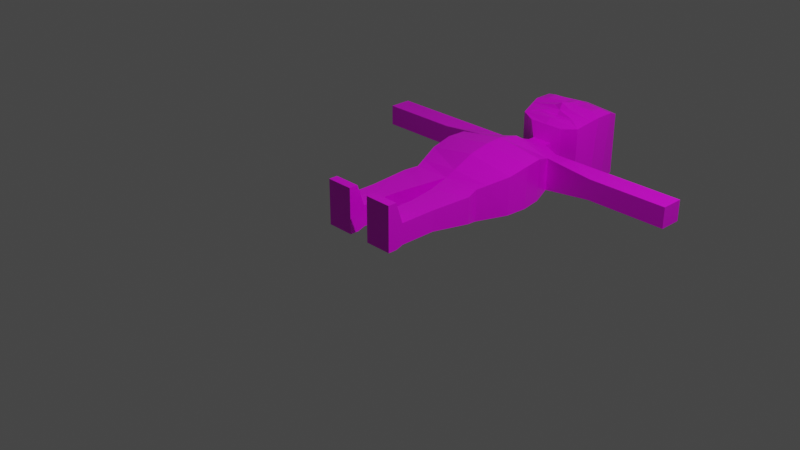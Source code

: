 # Source: player.blend  (saved by Blender 2.93.20; exported with 4.5.12 LTS)
import bpy
from mathutils import Matrix  # noqa: F401  (used for matrix-valued properties, if any)

bpy.ops.wm.read_factory_settings(use_empty=True)
scene = bpy.context.scene
scene.name = 'Scene'

# ---- collections
col_collection = bpy.data.collections.new('Collection'); scene.collection.children.link(col_collection)

# ---- images (referenced by path relative to the original .blend; pixels are not part of the script)
import os
ASSET_DIR = os.environ.get("B2B_ASSET_DIR", "")  # directory of the original .blend (textures are referenced by path, not embedded)
HERE = os.path.dirname(os.path.abspath(__file__))  # packed textures are extracted next to this script under _unpacked/

def load_image(name, relpath, width, height, colorspace="sRGB"):
    """Load a texture the original file referenced (path relative to the .blend, or extracted next to this script)."""
    p = next((c for c in (os.path.join(HERE, relpath), os.path.join(ASSET_DIR, relpath)) if relpath and os.path.exists(c)), "")
    if p:
        img = bpy.data.images.load(p, check_existing=True)
        img.name = name
    else:  # same state as the original file: an image datablock whose file is absent (Cycles renders it pink)
        img = bpy.data.images.new(name, width, height)
        img.source = "FILE"
        img.filepath = "//" + (relpath or name)
    img.colorspace_settings.name = colorspace
    return img
img_solid_png = load_image('solid.png', 'solid.png', 1024, 1024, 'sRGB')

# ---- materials (node trees are filled in below, after node groups)
mat_material = bpy.data.materials.new('Material')
mat_material.alpha_threshold = 0.0
mat_material.use_transparent_shadow = False
mat_material.line_color = (0.0, 0.0, 0.0, 1.0)

# ---- material node trees
mat_material.use_nodes = True; mat_material.node_tree.nodes.clear()
_N = mat_material.node_tree.nodes; _L = mat_material.node_tree.links
n0 = _N.new('ShaderNodeOutputMaterial'); n0.name = 'Material Output'; n0.location = (300, 300)
n1 = _N.new('ShaderNodeBsdfPrincipled'); n1.name = 'Principled BSDF'; n1.location = (10, 300)
n1.distribution = 'GGX'
n1.subsurface_method = 'BURLEY'
n1.inputs[2].default_value = 0.4
n1.inputs[3].default_value = 1.45
n1.inputs[27].default_value = (0.0, 0.0, 0.0, 1.0)
n1.inputs[28].default_value = 1.0
n2 = _N.new('ShaderNodeTexImage'); n2.name = 'Image Texture'; n2.location = (-316, 226)
n2.image = img_solid_png
n2.interpolation = 'Closest'
_L.new(n1.outputs[0], n0.inputs[0])
_L.new(n2.outputs[0], n1.inputs[0])
n0.is_active_output = True

# ---- world
world_world = bpy.data.worlds.new('World'); scene.world = world_world
world_world.use_nodes = True; world_world.node_tree.nodes.clear()
_N = world_world.node_tree.nodes; _L = world_world.node_tree.links
n0 = _N.new('ShaderNodeOutputWorld'); n0.name = 'World Output'; n0.location = (300, 300)
n1 = _N.new('ShaderNodeBackground'); n1.name = 'Background'; n1.location = (10, 300)
n1.inputs[0].default_value = (0.05088, 0.05088, 0.05088, 1.0)
_L.new(n1.outputs[0], n0.inputs[0])
n0.is_active_output = True
world_world.color = (0.05088, 0.05088, 0.05088)
world_world.use_sun_shadow = False
world_world.sun_shadow_jitter_overblur = 0.0

# ---- cameras
cam_camera = bpy.data.cameras.new('Camera')
cam_camera.clip_end = 100.0
cam_camera.ortho_scale = 7.314

# ---- lights
light_light = bpy.data.lights.new('Light', 'POINT')
light_light.transmission_factor = 0.0
light_light.energy = 1000.0
light_light.shadow_soft_size = 0.1
light_light.shadow_maximum_resolution = 0.006
light_light.use_absolute_resolution = True

# ---- meshes
me_cube = bpy.data.meshes.new('Cube')
me_cube.from_pydata([(1.312, 0.09612, 0.7633), (1.323, 0.05013, -0.2556), (1.0, -0.7766, 0.5879), (1.0, -0.7766, -0.2569), (0.0, 0.09212, 0.9708), (0.0, 0.09212, -0.2569), (0.0, -0.7766, 0.5879), (0.0, -0.7766, -0.2569), (0.1678, -1.461, -0.1647), (0.1678, -1.461, 0.5502), (1.112, -1.13, 0.5502), (1.112, -1.13, -0.1647), (1.364, 0.6444, -0.2556), (0.0, 0.6863, -0.2569), (1.353, 0.6903, 0.884), (0.0, 0.6863, 1.092), (1.296, 1.187, -0.2356), (0.0, 1.187, -0.2356), (1.296, 1.187, 0.9049), (0.0, 1.187, 1.11), (1.108, 1.749, -0.1684), (0.0, 1.749, -0.1684), (1.108, 1.749, 0.7083), (0.0, 1.805, 0.9883), (0.8808, 2.365, 0.005818), (0.0, 2.365, 0.005818), (0.8808, 2.365, 0.5686), (0.0, 2.365, 0.5686), (2.458, 1.749, 0.5686), (2.458, 1.749, 0.005818), (2.458, 2.365, 0.5686), (2.458, 2.365, 0.005818), (2.766, 1.749, 0.5686), (2.766, 1.749, 0.005818), (2.766, 2.365, 0.5686), (2.766, 2.365, 0.005818), (4.157, 1.749, 0.5686), (4.157, 1.749, 0.005818), (4.157, 2.365, 0.5686), (4.157, 2.365, 0.005818), (4.651, 1.749, 0.5686), (4.651, 1.749, 0.005818), (4.651, 2.365, 0.5686), (4.651, 2.365, 0.005818), (0.2909, 2.65, 0.005818), (0.0, 2.65, 0.005818), (0.2909, 2.65, 0.5686), (0.0, 2.65, 0.5686), (0.2898, -2.254, -0.01377), (0.2898, -2.254, 0.5396), (1.02, -2.254, 0.5396), (1.02, -2.254, -0.01377), (0.2898, -2.404, -0.01377), (0.2898, -2.404, 0.5396), (1.02, -2.404, 0.5396), (1.02, -2.404, -0.01377), (0.2898, -3.223, -0.01377), (0.2898, -3.223, 0.5396), (1.02, -3.223, 0.5396), (1.02, -3.223, -0.01377), (0.2898, -3.413, -0.07932), (0.2898, -3.413, 1.111), (1.02, -3.413, 1.111), (1.02, -3.413, -0.07932), (0.2898, -3.649, -0.07932), (0.2898, -3.649, 1.111), (1.02, -3.649, 1.111), (1.02, -3.649, -0.07932), (0.2909, 2.846, 0.005818), (0.0, 2.846, 0.005818), (0.2909, 2.846, 0.5686), (0.0, 2.846, 0.5686), (0.5101, 2.985, -0.4183), (0.0, 2.985, -0.4183), (0.5101, 2.985, 0.9927), (0.0, 2.985, 0.9927), (0.9093, 3.164, -0.5574), (0.0, 3.164, -0.5574), (0.5447, 3.313, 1.132), (0.0, 3.312, 1.136), (0.959, 4.713, -0.6036), (0.0, 4.713, -0.6036), (0.959, 4.713, 1.1), (0.0, 4.713, 1.178), (0.6506, 4.923, -0.0134), (0.0, 4.923, -0.0134), (0.6506, 4.923, 0.5878), (0.0, 4.923, 0.5878), (0.5724, 4.058, 1.304), (0.5833, 4.186, 1.305), (0.4021, 4.201, 1.3), (0.3912, 4.073, 1.3), (1.015, 3.679, -0.7801), (1.015, 4.195, -0.7801), (0.0, 4.195, -0.7801), (0.0, 3.679, -0.7801), (1.055, 3.831, 1.236), (1.055, 4.347, 1.236), (0.0, 4.347, 1.315), (0.0, 3.9, 1.372), (0.0, -0.4864, -0.2569), (1.104, -0.485, 0.6465), (0.0, -0.4864, 0.7158), (1.108, -0.5004, -0.2564), (0.2898, -2.971, 0.5396), (1.02, -2.971, 0.5396), (0.2898, -2.971, -0.01377), (1.02, -2.971, -0.01377), (1.323, 2.365, 0.5686), (1.323, 2.365, 0.005818), (1.486, 1.749, -0.1196), (1.486, 1.749, 0.6691), (0.5898, 2.506, 0.5686), (0.0, 2.506, 0.5686), (0.5898, 2.506, 0.005818), (0.0, 2.506, 0.005818), (0.7197, 3.956, 1.308), (0.7456, 4.261, 1.309), (0.2548, 4.303, 1.296), (0.2289, 3.998, 1.296), (0.0, 3.617, 1.443), (0.0, 3.426, 1.142), (0.0, 3.514, -0.7088), (0.0, 3.342, -0.6346), (0.5619, 3.361, 1.17), (1.008, 3.617, 1.178), (0.946, 3.342, -0.6346), (0.9813, 3.514, -0.7088), (0.2528, 3.617, 1.316), (0.0, 3.164, 1.132), (0.9093, 3.164, 1.053), (0.0, 3.523, 1.255), (0.9598, 3.395, 1.117)], [], [(101, 102, 6, 2), (6, 7, 8, 9), (100, 102, 4, 5), (100, 103, 3, 7), (103, 101, 2, 3), (5, 4, 15, 13), (8, 11, 51, 48), (7, 3, 11, 8), (2, 6, 9, 10), (3, 2, 10, 11), (15, 14, 18, 19), (1, 5, 13, 12), (4, 0, 14, 15), (0, 1, 12, 14), (17, 19, 23, 21), (14, 12, 16, 18), (13, 15, 19, 17), (12, 13, 17, 16), (21, 23, 27, 25), (16, 17, 21, 20), (19, 18, 22, 23), (18, 16, 20, 22), (113, 112, 46, 47), (20, 21, 25, 24), (23, 22, 26, 27), (109, 108, 30, 31), (29, 31, 35, 33), (110, 109, 31, 29), (111, 110, 29, 28), (108, 111, 28, 30), (32, 33, 37, 36), (28, 29, 33, 32), (30, 28, 32, 34), (31, 30, 34, 35), (38, 36, 40, 42), (34, 32, 36, 38), (35, 34, 38, 39), (33, 35, 39, 37), (40, 41, 43, 42), (39, 38, 42, 43), (37, 39, 43, 41), (36, 37, 41, 40), (47, 46, 70, 71), (112, 114, 44, 46), (115, 113, 47, 45), (114, 115, 45, 44), (51, 50, 54, 55), (11, 10, 50, 51), (10, 9, 49, 50), (9, 8, 48, 49), (105, 104, 57, 58), (50, 49, 53, 54), (49, 48, 52, 53), (48, 51, 55, 52), (56, 59, 63, 60), (104, 106, 56, 57), (106, 107, 59, 56), (107, 105, 58, 59), (62, 61, 65, 66), (59, 58, 62, 63), (58, 57, 61, 62), (57, 56, 60, 61), (67, 66, 65, 64), (61, 60, 64, 65), (60, 63, 67, 64), (63, 62, 66, 67), (71, 70, 74, 75), (46, 44, 68, 70), (45, 47, 71, 69), (44, 45, 69, 68), (73, 75, 129, 77), (70, 68, 72, 74), (69, 71, 75, 73), (68, 69, 73, 72), (98, 97, 82, 83), (72, 73, 77, 76), (75, 74, 130, 129), (74, 72, 76, 130), (82, 80, 84, 86), (97, 93, 80, 82), (94, 98, 83, 81), (93, 94, 81, 80), (85, 87, 86, 84), (81, 83, 87, 85), (80, 81, 85, 84), (83, 82, 86, 87), (127, 122, 95, 92), (92, 95, 94, 93), (122, 120, 99, 95), (95, 99, 98, 94), (125, 127, 92, 96), (96, 92, 93, 97), (120, 128, 99), (91, 88, 89, 90), (117, 116, 96, 97), (119, 118, 98, 99), (116, 119, 99, 96), (118, 117, 97, 98), (1, 0, 101, 103), (5, 1, 103, 100), (7, 6, 102, 100), (0, 4, 102, 101), (55, 54, 105, 107), (52, 55, 107, 106), (53, 52, 106, 104), (54, 53, 104, 105), (26, 22, 111, 108), (22, 20, 110, 111), (20, 24, 109, 110), (24, 26, 108, 109), (24, 25, 115, 114), (25, 27, 113, 115), (26, 24, 114, 112), (27, 26, 112, 113), (89, 88, 116, 117), (91, 90, 118, 119), (88, 91, 119, 116), (90, 89, 117, 118), (79, 78, 124, 121), (131, 132, 125, 128), (130, 76, 126, 132), (132, 126, 127, 125), (123, 131, 120, 122), (76, 77, 123, 126), (126, 123, 122, 127), (128, 120, 131), (99, 128, 125, 96), (78, 79, 129, 130), (124, 78, 130, 132), (121, 124, 132, 131)])
_uv = me_cube.uv_layers.new(name='UVMap')
_uv.uv.foreach_set('vector', [0.436, 0.1875, 0.436, 0.1875, 0.436, 0.1875, 0.436, 0.1875, 0.436, 0.1875, 0.436, 0.1875, 0.436, 0.1875, 0.436, 0.1875, 0.6846, 0.5541, 0.6846, 0.5541, 0.6846, 0.5541, 0.6846, 0.5541, 0.436, 0.1875, 0.436, 0.1875, 0.436, 0.1875, 0.436, 0.1875, 0.436, 0.1875, 0.436, 0.1875, 0.436, 0.1875, 0.436, 0.1875, 0.6846, 0.5541, 0.6846, 0.5541, 0.6846, 0.5541, 0.6846, 0.5541, 0.436, 0.1875, 0.436, 0.1875, 0.436, 0.1875, 0.436, 0.1875, 0.436, 0.1875, 0.436, 0.1875, 0.436, 0.1875, 0.436, 0.1875, 0.436, 0.1875, 0.436, 0.1875, 0.436, 0.1875, 0.436, 0.1875, 0.436, 0.1875, 0.436, 0.1875, 0.436, 0.1875, 0.436, 0.1875, 0.4188, 0.06444, 0.4188, 0.06444, 0.4188, 0.06444, 0.4188, 0.06444, 0.4188, 0.06444, 0.4188, 0.06444, 0.4188, 0.06444, 0.4188, 0.06444, 0.4188, 0.06444, 0.4188, 0.06444, 0.4188, 0.06444, 0.4188, 0.06444, 0.4188, 0.06444, 0.4188, 0.06444, 0.4188, 0.06444, 0.4188, 0.06444, 0.6846, 0.5541, 0.6846, 0.5541, 0.6846, 0.5541, 0.6846, 0.5541, 0.4188, 0.06444, 0.4188, 0.06444, 0.4188, 0.06444, 0.4188, 0.06444, 0.6846, 0.5541, 0.6846, 0.5541, 0.6846, 0.5541, 0.6846, 0.5541, 0.4188, 0.06444, 0.4188, 0.06444, 0.4188, 0.06444, 0.4188, 0.06444, 0.6846, 0.5541, 0.6846, 0.5541, 0.6846, 0.5541, 0.6846, 0.5541, 0.4188, 0.06444, 0.4188, 0.06444, 0.4188, 0.06444, 0.4188, 0.06444, 0.4188, 0.06444, 0.4188, 0.06444, 0.4188, 0.06444, 0.4188, 0.06444, 0.4188, 0.06444, 0.4188, 0.06444, 0.4188, 0.06444, 0.4188, 0.06444, 0.6846, 0.5541, 0.6846, 0.5541, 0.6846, 0.5541, 0.6846, 0.5541, 0.4188, 0.06444, 0.4188, 0.06444, 0.4188, 0.06444, 0.4188, 0.06444, 0.4188, 0.06444, 0.4188, 0.06444, 0.4188, 0.06444, 0.4188, 0.06444, 0.6846, 0.5541, 0.6846, 0.5541, 0.6846, 0.5541, 0.6846, 0.5541, 0.6846, 0.5541, 0.6846, 0.5541, 0.6846, 0.5541, 0.6846, 0.5541, 0.6846, 0.5541, 0.6846, 0.5541, 0.6846, 0.5541, 0.6846, 0.5541, 0.6846, 0.5541, 0.6846, 0.5541, 0.6846, 0.5541, 0.6846, 0.5541, 0.6846, 0.5541, 0.6846, 0.5541, 0.6846, 0.5541, 0.6846, 0.5541, 0.6846, 0.5541, 0.6846, 0.5541, 0.6846, 0.5541, 0.6846, 0.5541, 0.6846, 0.5541, 0.6846, 0.5541, 0.6846, 0.5541, 0.6846, 0.5541, 0.6846, 0.5541, 0.6846, 0.5541, 0.6846, 0.5541, 0.6846, 0.5541, 0.6846, 0.5541, 0.6846, 0.5541, 0.6846, 0.5541, 0.6846, 0.5541, 0.6846, 0.5541, 0.6846, 0.5541, 0.6846, 0.5541, 0.6846, 0.5541, 0.6846, 0.5541, 0.6846, 0.5541, 0.6846, 0.5541, 0.6846, 0.5541, 0.6846, 0.5541, 0.6846, 0.5541, 0.6846, 0.5541, 0.6846, 0.5541, 0.6846, 0.5541, 0.6846, 0.5541, 0.6846, 0.5541, 0.6846, 0.5541, 0.6846, 0.5541, 0.6846, 0.5541, 0.6846, 0.5541, 0.6846, 0.5541, 0.6846, 0.5541, 0.6846, 0.5541, 0.6846, 0.5541, 0.6846, 0.5541, 0.6846, 0.5541, 0.6846, 0.5541, 0.6846, 0.5541, 0.6846, 0.5541, 0.6846, 0.5541, 0.6846, 0.5541, 0.6846, 0.5541, 0.6846, 0.5541, 0.6846, 0.5541, 0.6846, 0.5541, 0.6846, 0.5541, 0.6846, 0.5541, 0.6846, 0.5541, 0.6846, 0.5541, 0.6846, 0.5541, 0.6846, 0.5541, 0.6846, 0.5541, 0.6846, 0.5541, 0.6846, 0.5541, 0.6846, 0.5541, 0.6846, 0.5541, 0.6846, 0.5541, 0.6846, 0.5541, 0.6846, 0.5541, 0.436, 0.1875, 0.436, 0.1875, 0.436, 0.1875, 0.436, 0.1875, 0.436, 0.1875, 0.436, 0.1875, 0.436, 0.1875, 0.436, 0.1875, 0.436, 0.1875, 0.436, 0.1875, 0.436, 0.1875, 0.436, 0.1875, 0.436, 0.1875, 0.436, 0.1875, 0.436, 0.1875, 0.436, 0.1875, 0.9233, 0.436, 0.9233, 0.436, 0.9233, 0.436, 0.9233, 0.436, 0.436, 0.1875, 0.436, 0.1875, 0.436, 0.1875, 0.436, 0.1875, 0.436, 0.1875, 0.436, 0.1875, 0.436, 0.1875, 0.436, 0.1875, 0.436, 0.1875, 0.436, 0.1875, 0.436, 0.1875, 0.436, 0.1875, 0.9233, 0.436, 0.9233, 0.436, 0.9233, 0.436, 0.9233, 0.436, 0.9233, 0.436, 0.9233, 0.436, 0.9233, 0.436, 0.9233, 0.436, 0.9233, 0.436, 0.9233, 0.436, 0.9233, 0.436, 0.9233, 0.436, 0.9233, 0.436, 0.9233, 0.436, 0.9233, 0.436, 0.9233, 0.436, 0.9233, 0.436, 0.9233, 0.436, 0.9233, 0.436, 0.9233, 0.436, 0.9233, 0.436, 0.9233, 0.436, 0.9233, 0.436, 0.9233, 0.436, 0.9233, 0.436, 0.9233, 0.436, 0.9233, 0.436, 0.9233, 0.436, 0.9233, 0.436, 0.9233, 0.436, 0.9233, 0.436, 0.9233, 0.436, 0.9233, 0.436, 0.9233, 0.436, 0.9233, 0.436, 0.9233, 0.436, 0.9233, 0.436, 0.9233, 0.436, 0.9233, 0.436, 0.9233, 0.436, 0.9233, 0.436, 0.9233, 0.436, 0.9233, 0.436, 0.9233, 0.436, 0.9233, 0.436, 0.9233, 0.436, 0.9233, 0.436, 0.9233, 0.436, 0.6846, 0.5541, 0.6846, 0.5541, 0.6846, 0.5541, 0.6846, 0.5541, 0.6846, 0.5541, 0.6846, 0.5541, 0.6846, 0.5541, 0.6846, 0.5541, 0.6846, 0.5541, 0.6846, 0.5541, 0.6846, 0.5541, 0.6846, 0.5541, 0.6846, 0.5541, 0.6846, 0.5541, 0.6846, 0.5541, 0.6846, 0.5541, 0.6846, 0.5541, 0.6846, 0.5541, 0.6846, 0.5541, 0.6846, 0.5541, 0.6846, 0.5541, 0.6846, 0.5541, 0.6846, 0.5541, 0.6846, 0.5541, 0.6846, 0.5541, 0.6846, 0.5541, 0.6846, 0.5541, 0.6846, 0.5541, 0.6846, 0.5541, 0.6846, 0.5541, 0.6846, 0.5541, 0.6846, 0.5541, 0.6846, 0.5541, 0.6846, 0.5541, 0.6846, 0.5541, 0.6846, 0.5541, 0.6846, 0.5541, 0.6846, 0.5541, 0.6846, 0.5541, 0.6846, 0.5541, 0.6846, 0.5541, 0.6846, 0.5541, 0.6846, 0.5541, 0.6846, 0.5541, 0.6846, 0.5541, 0.6846, 0.5541, 0.6846, 0.5541, 0.6846, 0.5541, 0.6846, 0.5541, 0.6846, 0.5541, 0.6846, 0.5541, 0.6846, 0.5541, 0.6846, 0.5541, 0.6846, 0.5541, 0.6846, 0.5541, 0.6846, 0.5541, 0.6846, 0.5541, 0.6846, 0.5541, 0.6846, 0.5541, 0.6846, 0.5541, 0.6846, 0.5541, 0.6846, 0.5541, 0.6846, 0.5541, 0.6846, 0.5541, 0.6846, 0.5541, 0.6846, 0.5541, 0.6846, 0.5541, 0.6846, 0.5541, 0.6846, 0.5541, 0.6846, 0.5541, 0.6846, 0.5541, 0.6846, 0.5541, 0.6846, 0.5541, 0.6846, 0.5541, 0.6846, 0.5541, 0.6846, 0.5541, 0.6846, 0.5541, 0.6846, 0.5541, 0.6846, 0.5541, 0.6846, 0.5541, 0.6846, 0.5541, 0.6846, 0.5541, 0.6846, 0.5541, 0.6846, 0.5541, 0.6846, 0.5541, 0.6846, 0.5541, 0.6846, 0.5541, 0.6846, 0.5541, 0.6846, 0.5541, 0.6846, 0.5541, 0.6846, 0.5541, 0.6846, 0.5541, 0.6846, 0.5541, 0.6846, 0.5541, 0.6846, 0.5541, 0.6846, 0.5541, 0.6846, 0.5541, 0.6846, 0.5541, 0.6846, 0.5541, 0.6846, 0.5541, 0.6846, 0.5541, 0.6846, 0.5541, 0.6846, 0.5541, 0.6846, 0.5541, 0.6846, 0.5541, 0.6846, 0.5541, 0.6846, 0.5541, 0.9479, 0.9331, 0.9479, 0.9331, 0.9479, 0.9331, 0.9479, 0.9331, 0.6846, 0.5541, 0.6846, 0.5541, 0.6846, 0.5541, 0.6846, 0.5541, 0.6846, 0.5541, 0.6846, 0.5541, 0.6846, 0.5541, 0.6846, 0.5541, 0.6846, 0.5541, 0.6846, 0.5541, 0.6846, 0.5541, 0.6846, 0.5541, 0.6846, 0.5541, 0.6846, 0.5541, 0.6846, 0.5541, 0.6846, 0.5541, 0.4188, 0.06444, 0.4188, 0.06444, 0.4188, 0.06444, 0.4188, 0.06444, 0.4188, 0.06444, 0.4188, 0.06444, 0.4188, 0.06444, 0.4188, 0.06444, 0.6846, 0.5541, 0.6846, 0.5541, 0.6846, 0.5541, 0.6846, 0.5541, 0.4188, 0.06444, 0.4188, 0.06444, 0.4188, 0.06444, 0.4188, 0.06444, 0.436, 0.1875, 0.436, 0.1875, 0.436, 0.1875, 0.436, 0.1875, 0.436, 0.1875, 0.436, 0.1875, 0.436, 0.1875, 0.436, 0.1875, 0.436, 0.1875, 0.436, 0.1875, 0.436, 0.1875, 0.436, 0.1875, 0.436, 0.1875, 0.436, 0.1875, 0.436, 0.1875, 0.436, 0.1875, 0.4188, 0.06444, 0.4188, 0.06444, 0.4188, 0.06444, 0.4188, 0.06444, 0.4188, 0.06444, 0.4188, 0.06444, 0.4188, 0.06444, 0.4188, 0.06444, 0.4188, 0.06444, 0.4188, 0.06444, 0.4188, 0.06444, 0.4188, 0.06444, 0.4188, 0.06444, 0.4188, 0.06444, 0.4188, 0.06444, 0.4188, 0.06444, 0.4188, 0.06444, 0.4188, 0.06444, 0.4188, 0.06444, 0.4188, 0.06444, 0.6846, 0.5541, 0.6846, 0.5541, 0.6846, 0.5541, 0.6846, 0.5541, 0.4188, 0.06444, 0.4188, 0.06444, 0.4188, 0.06444, 0.4188, 0.06444, 0.4188, 0.06444, 0.4188, 0.06444, 0.4188, 0.06444, 0.4188, 0.06444, 0.0669, 0.9282, 0.0669, 0.9282, 0.0669, 0.9282, 0.0669, 0.9282, 0.0669, 0.9282, 0.0669, 0.9282, 0.0669, 0.9282, 0.0669, 0.9282, 0.0669, 0.9282, 0.0669, 0.9282, 0.0669, 0.9282, 0.0669, 0.9282, 0.0669, 0.9282, 0.0669, 0.9282, 0.0669, 0.9282, 0.0669, 0.9282, 0.9257, 0.9159, 0.9257, 0.9159, 0.9257, 0.9159, 0.9257, 0.9159, 0.6846, 0.5541, 0.6846, 0.5541, 0.6846, 0.5541, 0.6846, 0.5541, 0.6846, 0.5541, 0.6846, 0.5541, 0.6846, 0.5541, 0.6846, 0.5541, 0.6846, 0.5541, 0.6846, 0.5541, 0.6846, 0.5541, 0.6846, 0.5541, 0.6846, 0.5541, 0.6846, 0.5541, 0.6846, 0.5541, 0.6846, 0.5541, 0.6846, 0.5541, 0.6846, 0.5541, 0.6846, 0.5541, 0.6846, 0.5541, 0.6846, 0.5541, 0.6846, 0.5541, 0.6846, 0.5541, 0.6846, 0.5541, 0.6846, 0.5541, 0.6846, 0.5541, 0.6846, 0.5541, 0.6846, 0.5541, 0.6846, 0.5541, 0.6846, 0.5541, 0.6846, 0.5541, 0.6846, 0.5541, 0.6846, 0.5541, 0.6846, 0.5541, 0.6846, 0.5541, 0.6846, 0.5541, 0.6846, 0.5541, 0.6846, 0.5541, 0.6846, 0.5541, 0.6846, 0.5541, 0.6846, 0.5541, 0.6846, 0.5541, 0.6846, 0.5541])
me_cube.materials.append(mat_material)
me_cube.use_remesh_preserve_volume = False
me_cube.use_remesh_preserve_attributes = False
me_cube.use_mirror_vertex_groups = False
me_cube.update()

# ---- objects
ob_cube = bpy.data.objects.new('Cube', me_cube)
ob_light = bpy.data.objects.new('Light', light_light)
ob_camera = bpy.data.objects.new('Camera', cam_camera)

# ---- transforms, parenting, visibility, modifiers, constraints
ob_cube.location = (0.0, 1.0, 0.0)
ob_cube.scale = (0.423, 0.423, 0.423)
ob_cube.lock_rotations_4d = False
ob_cube.empty_display_type = 'ARROWS'
ob_cube.lineart.crease_threshold = 0.0
_m = ob_cube.modifiers.new('Mirror', 'MIRROR')
_m.use_bisect_axis = (True, False, False)
_m.use_clip = True
ob_light.location = (4.076, 1.005, 5.904)
ob_light.rotation_euler = (0.6503, 0.05522, 1.866)
ob_light.lock_rotations_4d = False
ob_light.empty_display_type = 'ARROWS'
ob_light.color = (0.0, 0.0, 0.0, 0.0)
ob_light.lineart.crease_threshold = 0.0
ob_camera.location = (7.359, -6.926, 4.958)
ob_camera.rotation_euler = (1.109, 0.0, 0.8149)
ob_camera.lock_rotations_4d = False
ob_camera.empty_display_type = 'ARROWS'
ob_camera.color = (0.0, 0.0, 0.0, 0.0)
ob_camera.display_type = 'WIRE'
ob_camera.lineart.crease_threshold = 0.0

# ---- collection membership
col_collection.objects.link(ob_cube)
col_collection.objects.link(ob_light)
col_collection.objects.link(ob_camera)

# ---- scene / render settings (as saved in the file)
scene.camera = ob_camera
scene.frame_start = 1; scene.frame_end = 250; scene.frame_set(1)
scene.render.engine = 'BLENDER_EEVEE_NEXT'
scene.cycles.use_denoising = False
scene.cycles.samples = 128
scene.cycles.sampling_pattern = 'TABULATED_SOBOL'
scene.cycles.use_adaptive_sampling = False
scene.cycles.use_light_tree = False
scene.view_settings.view_transform = 'Filmic'
bpy.context.view_layer.update()
